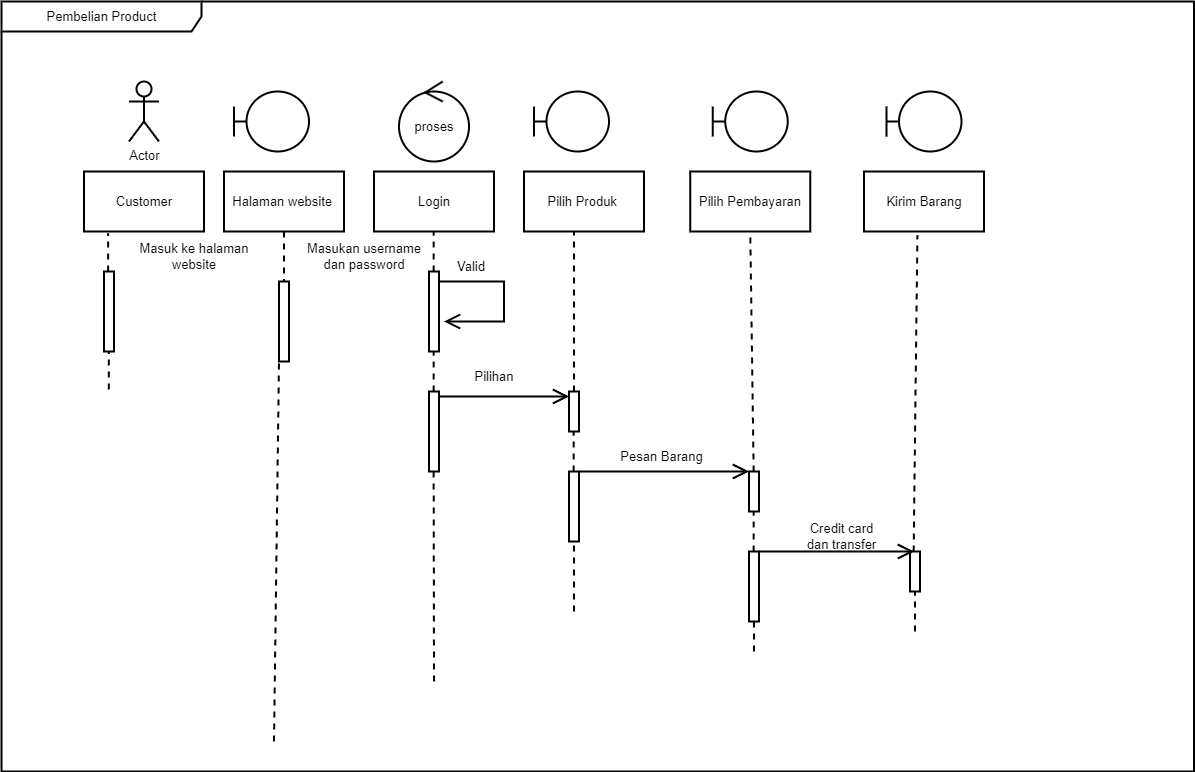

The diagram above was exported from draw.io. Its source (the exported page's mxGraphModel, read from the mxfile embedded in the PNG):
<mxGraphModel dx="3695" dy="2733" grid="1" gridSize="10" guides="1" tooltips="1" connect="1" arrows="1" fold="1" page="1" pageScale="1" pageWidth="827" pageHeight="1169" math="0" shadow="0">
  <root>
    <mxCell id="0" />
    <mxCell id="1" parent="0" />
    <mxCell id="QZEqewgJlNa37P4EcuMR-1" value="Pembelian Product" style="shape=umlFrame;whiteSpace=wrap;html=1;width=200;height=30;strokeWidth=2;fontSize=13;" vertex="1" parent="1">
      <mxGeometry x="-270" y="-470" width="1192.5" height="770" as="geometry" />
    </mxCell>
    <mxCell id="QZEqewgJlNa37P4EcuMR-46" value="Actor" style="shape=umlActor;verticalLabelPosition=bottom;verticalAlign=top;html=1;outlineConnect=0;strokeWidth=2;fontSize=13;" vertex="1" parent="1">
      <mxGeometry x="-142.5" y="-390" width="30" height="60" as="geometry" />
    </mxCell>
    <mxCell id="QZEqewgJlNa37P4EcuMR-47" value="Customer" style="rounded=0;whiteSpace=wrap;html=1;strokeWidth=2;fontSize=13;" vertex="1" parent="1">
      <mxGeometry x="-187.5" y="-300" width="120" height="60" as="geometry" />
    </mxCell>
    <mxCell id="QZEqewgJlNa37P4EcuMR-48" value="" style="shape=umlBoundary;whiteSpace=wrap;html=1;strokeWidth=2;fontSize=13;" vertex="1" parent="1">
      <mxGeometry x="-37.5" y="-380" width="75" height="60" as="geometry" />
    </mxCell>
    <mxCell id="QZEqewgJlNa37P4EcuMR-49" value="Halaman website&amp;nbsp;" style="rounded=0;whiteSpace=wrap;html=1;strokeWidth=2;fontSize=13;" vertex="1" parent="1">
      <mxGeometry x="-47.5" y="-300" width="120" height="60" as="geometry" />
    </mxCell>
    <mxCell id="QZEqewgJlNa37P4EcuMR-50" value="Login" style="rounded=0;whiteSpace=wrap;html=1;strokeWidth=2;fontSize=13;" vertex="1" parent="1">
      <mxGeometry x="102.5" y="-300" width="120" height="60" as="geometry" />
    </mxCell>
    <mxCell id="QZEqewgJlNa37P4EcuMR-51" value="Pilih Produk&amp;nbsp;" style="rounded=0;whiteSpace=wrap;html=1;strokeWidth=2;fontSize=13;" vertex="1" parent="1">
      <mxGeometry x="252.5" y="-300" width="120" height="60" as="geometry" />
    </mxCell>
    <mxCell id="QZEqewgJlNa37P4EcuMR-52" value="Pilih Pembayaran" style="rounded=0;whiteSpace=wrap;html=1;strokeWidth=2;fontSize=13;" vertex="1" parent="1">
      <mxGeometry x="418.75" y="-300" width="120" height="60" as="geometry" />
    </mxCell>
    <mxCell id="QZEqewgJlNa37P4EcuMR-53" value="Kirim Barang" style="rounded=0;whiteSpace=wrap;html=1;strokeWidth=2;fontSize=13;" vertex="1" parent="1">
      <mxGeometry x="592.5" y="-300" width="120" height="60" as="geometry" />
    </mxCell>
    <mxCell id="QZEqewgJlNa37P4EcuMR-54" value="" style="html=1;points=[[0,0,0,0,5],[0,1,0,0,-5],[1,0,0,0,5],[1,1,0,0,-5]];perimeter=orthogonalPerimeter;outlineConnect=0;targetShapes=umlLifeline;portConstraint=eastwest;newEdgeStyle={&quot;curved&quot;:0,&quot;rounded&quot;:0};strokeWidth=2;fontSize=13;" vertex="1" parent="1">
      <mxGeometry x="-167.5" y="-200" width="10" height="80" as="geometry" />
    </mxCell>
    <mxCell id="QZEqewgJlNa37P4EcuMR-55" value="Masuk ke halaman website" style="text;html=1;strokeColor=none;fillColor=none;align=center;verticalAlign=middle;whiteSpace=wrap;rounded=0;strokeWidth=2;fontSize=13;" vertex="1" parent="1">
      <mxGeometry x="-137.5" y="-230" width="120" height="30" as="geometry" />
    </mxCell>
    <mxCell id="QZEqewgJlNa37P4EcuMR-56" value="Masukan username dan password" style="text;html=1;strokeColor=none;fillColor=none;align=center;verticalAlign=middle;whiteSpace=wrap;rounded=0;strokeWidth=2;fontSize=13;" vertex="1" parent="1">
      <mxGeometry x="32.5" y="-230" width="120" height="30" as="geometry" />
    </mxCell>
    <mxCell id="QZEqewgJlNa37P4EcuMR-57" value="proses" style="ellipse;shape=umlControl;whiteSpace=wrap;html=1;strokeWidth=2;fontSize=13;" vertex="1" parent="1">
      <mxGeometry x="127.5" y="-390" width="70" height="80" as="geometry" />
    </mxCell>
    <mxCell id="QZEqewgJlNa37P4EcuMR-61" value="" style="endArrow=none;dashed=1;html=1;rounded=0;entryX=0.201;entryY=1.036;entryDx=0;entryDy=0;entryPerimeter=0;strokeWidth=2;fontSize=13;" edge="1" parent="1" source="QZEqewgJlNa37P4EcuMR-54" target="QZEqewgJlNa37P4EcuMR-47">
      <mxGeometry width="50" height="50" relative="1" as="geometry">
        <mxPoint x="222.5" y="-270" as="sourcePoint" />
        <mxPoint x="142.5" y="-60" as="targetPoint" />
      </mxGeometry>
    </mxCell>
    <mxCell id="QZEqewgJlNa37P4EcuMR-62" value="" style="endArrow=none;dashed=1;html=1;rounded=0;entryX=0.201;entryY=1.036;entryDx=0;entryDy=0;entryPerimeter=0;strokeWidth=2;fontSize=13;" edge="1" parent="1">
      <mxGeometry width="50" height="50" relative="1" as="geometry">
        <mxPoint x="-162.68" y="-82" as="sourcePoint" />
        <mxPoint x="-162.68" y="-120" as="targetPoint" />
      </mxGeometry>
    </mxCell>
    <mxCell id="QZEqewgJlNa37P4EcuMR-63" value="" style="shape=umlBoundary;whiteSpace=wrap;html=1;strokeWidth=2;fontSize=13;" vertex="1" parent="1">
      <mxGeometry x="262.5" y="-380" width="75" height="60" as="geometry" />
    </mxCell>
    <mxCell id="QZEqewgJlNa37P4EcuMR-64" value="" style="shape=umlBoundary;whiteSpace=wrap;html=1;fontStyle=1;strokeWidth=2;fontSize=13;" vertex="1" parent="1">
      <mxGeometry x="441.25" y="-380" width="75" height="60" as="geometry" />
    </mxCell>
    <mxCell id="QZEqewgJlNa37P4EcuMR-65" value="" style="shape=umlBoundary;whiteSpace=wrap;html=1;fontStyle=0;strokeWidth=2;fontSize=13;" vertex="1" parent="1">
      <mxGeometry x="615" y="-380" width="75" height="60" as="geometry" />
    </mxCell>
    <mxCell id="QZEqewgJlNa37P4EcuMR-66" value="" style="html=1;points=[[0,0,0,0,5],[0,1,0,0,-5],[1,0,0,0,5],[1,1,0,0,-5]];perimeter=orthogonalPerimeter;outlineConnect=0;targetShapes=umlLifeline;portConstraint=eastwest;newEdgeStyle={&quot;curved&quot;:0,&quot;rounded&quot;:0};strokeWidth=2;fontSize=13;" vertex="1" parent="1">
      <mxGeometry x="7.5" y="-190" width="10" height="80" as="geometry" />
    </mxCell>
    <mxCell id="QZEqewgJlNa37P4EcuMR-67" value="" style="endArrow=none;dashed=1;html=1;rounded=0;strokeWidth=2;fontSize=13;" edge="1" parent="1" target="QZEqewgJlNa37P4EcuMR-66">
      <mxGeometry width="50" height="50" relative="1" as="geometry">
        <mxPoint x="2.5" y="270" as="sourcePoint" />
        <mxPoint x="-0.18000000000006366" y="-110" as="targetPoint" />
      </mxGeometry>
    </mxCell>
    <mxCell id="QZEqewgJlNa37P4EcuMR-68" value="" style="endArrow=none;dashed=1;html=1;rounded=0;exitX=0.5;exitY=1;exitDx=0;exitDy=0;strokeWidth=2;fontSize=13;" edge="1" parent="1" source="QZEqewgJlNa37P4EcuMR-49" target="QZEqewgJlNa37P4EcuMR-66">
      <mxGeometry width="50" height="50" relative="1" as="geometry">
        <mxPoint x="-153.5" y="-190" as="sourcePoint" />
        <mxPoint x="-153.5" y="-228" as="targetPoint" />
      </mxGeometry>
    </mxCell>
    <mxCell id="QZEqewgJlNa37P4EcuMR-70" value="" style="html=1;points=[[0,0,0,0,5],[0,1,0,0,-5],[1,0,0,0,5],[1,1,0,0,-5]];perimeter=orthogonalPerimeter;outlineConnect=0;targetShapes=umlLifeline;portConstraint=eastwest;newEdgeStyle={&quot;curved&quot;:0,&quot;rounded&quot;:0};strokeWidth=2;fontSize=13;" vertex="1" parent="1">
      <mxGeometry x="157.5" y="-200" width="10" height="80" as="geometry" />
    </mxCell>
    <mxCell id="QZEqewgJlNa37P4EcuMR-71" value="" style="html=1;points=[[0,0,0,0,5],[0,1,0,0,-5],[1,0,0,0,5],[1,1,0,0,-5]];perimeter=orthogonalPerimeter;outlineConnect=0;targetShapes=umlLifeline;portConstraint=eastwest;newEdgeStyle={&quot;curved&quot;:0,&quot;rounded&quot;:0};strokeWidth=2;fontSize=13;" vertex="1" parent="1">
      <mxGeometry x="157.5" y="-80" width="10" height="80" as="geometry" />
    </mxCell>
    <mxCell id="QZEqewgJlNa37P4EcuMR-75" value="" style="html=1;points=[[0,0,0,0,5],[0,1,0,0,-5],[1,0,0,0,5],[1,1,0,0,-5]];perimeter=orthogonalPerimeter;outlineConnect=0;targetShapes=umlLifeline;portConstraint=eastwest;newEdgeStyle={&quot;curved&quot;:0,&quot;rounded&quot;:0};strokeWidth=2;fontSize=13;" vertex="1" parent="1">
      <mxGeometry x="297.5" y="-80" width="10" height="40" as="geometry" />
    </mxCell>
    <mxCell id="QZEqewgJlNa37P4EcuMR-77" value="" style="endArrow=open;endFill=1;endSize=12;html=1;rounded=0;exitX=1;exitY=0;exitDx=0;exitDy=5;exitPerimeter=0;strokeWidth=2;fontSize=13;" edge="1" parent="1">
      <mxGeometry width="160" relative="1" as="geometry">
        <mxPoint x="167.5" y="-190" as="sourcePoint" />
        <mxPoint x="172.5" y="-150" as="targetPoint" />
        <Array as="points">
          <mxPoint x="232.5" y="-190" />
          <mxPoint x="232.5" y="-150" />
        </Array>
      </mxGeometry>
    </mxCell>
    <mxCell id="QZEqewgJlNa37P4EcuMR-79" value="Valid" style="text;html=1;strokeColor=none;fillColor=none;align=center;verticalAlign=middle;whiteSpace=wrap;rounded=0;strokeWidth=2;fontSize=13;" vertex="1" parent="1">
      <mxGeometry x="169.5" y="-220" width="60" height="30" as="geometry" />
    </mxCell>
    <mxCell id="QZEqewgJlNa37P4EcuMR-80" value="" style="endArrow=open;endFill=1;endSize=12;html=1;rounded=0;exitX=1;exitY=0;exitDx=0;exitDy=5;exitPerimeter=0;entryX=0;entryY=0;entryDx=0;entryDy=5;entryPerimeter=0;strokeWidth=2;fontSize=13;" edge="1" parent="1" source="QZEqewgJlNa37P4EcuMR-71" target="QZEqewgJlNa37P4EcuMR-75">
      <mxGeometry width="160" relative="1" as="geometry">
        <mxPoint x="92.5" y="-120" as="sourcePoint" />
        <mxPoint x="252.5" y="-120" as="targetPoint" />
      </mxGeometry>
    </mxCell>
    <mxCell id="QZEqewgJlNa37P4EcuMR-81" value="Pilihan" style="text;html=1;strokeColor=none;fillColor=none;align=center;verticalAlign=middle;whiteSpace=wrap;rounded=0;strokeWidth=2;fontSize=13;" vertex="1" parent="1">
      <mxGeometry x="192.5" y="-110" width="60" height="30" as="geometry" />
    </mxCell>
    <mxCell id="QZEqewgJlNa37P4EcuMR-82" value="" style="html=1;points=[[0,0,0,0,5],[0,1,0,0,-5],[1,0,0,0,5],[1,1,0,0,-5]];perimeter=orthogonalPerimeter;outlineConnect=0;targetShapes=umlLifeline;portConstraint=eastwest;newEdgeStyle={&quot;curved&quot;:0,&quot;rounded&quot;:0};strokeWidth=2;fontSize=13;" vertex="1" parent="1">
      <mxGeometry x="297.5" width="10" height="70" as="geometry" />
    </mxCell>
    <mxCell id="QZEqewgJlNa37P4EcuMR-83" value="" style="html=1;points=[[0,0,0,0,5],[0,1,0,0,-5],[1,0,0,0,5],[1,1,0,0,-5]];perimeter=orthogonalPerimeter;outlineConnect=0;targetShapes=umlLifeline;portConstraint=eastwest;newEdgeStyle={&quot;curved&quot;:0,&quot;rounded&quot;:0};strokeWidth=2;fontSize=13;" vertex="1" parent="1">
      <mxGeometry x="477.5" width="10" height="40" as="geometry" />
    </mxCell>
    <mxCell id="QZEqewgJlNa37P4EcuMR-84" value="" style="endArrow=open;endFill=1;endSize=12;html=1;rounded=0;exitX=1;exitY=0;exitDx=0;exitDy=5;exitPerimeter=0;strokeWidth=2;fontSize=13;" edge="1" parent="1" target="QZEqewgJlNa37P4EcuMR-83">
      <mxGeometry width="160" relative="1" as="geometry">
        <mxPoint x="307.5" as="sourcePoint" />
        <mxPoint x="437.5" as="targetPoint" />
      </mxGeometry>
    </mxCell>
    <mxCell id="QZEqewgJlNa37P4EcuMR-85" value="Pesan Barang" style="text;html=1;strokeColor=none;fillColor=none;align=center;verticalAlign=middle;whiteSpace=wrap;rounded=0;strokeWidth=2;fontSize=13;" vertex="1" parent="1">
      <mxGeometry x="347.5" y="-30" width="85" height="30" as="geometry" />
    </mxCell>
    <mxCell id="QZEqewgJlNa37P4EcuMR-86" value="" style="html=1;points=[[0,0,0,0,5],[0,1,0,0,-5],[1,0,0,0,5],[1,1,0,0,-5]];perimeter=orthogonalPerimeter;outlineConnect=0;targetShapes=umlLifeline;portConstraint=eastwest;newEdgeStyle={&quot;curved&quot;:0,&quot;rounded&quot;:0};strokeWidth=2;fontSize=13;" vertex="1" parent="1">
      <mxGeometry x="477.5" y="80" width="10" height="70" as="geometry" />
    </mxCell>
    <mxCell id="QZEqewgJlNa37P4EcuMR-87" value="" style="html=1;points=[[0,0,0,0,5],[0,1,0,0,-5],[1,0,0,0,5],[1,1,0,0,-5]];perimeter=orthogonalPerimeter;outlineConnect=0;targetShapes=umlLifeline;portConstraint=eastwest;newEdgeStyle={&quot;curved&quot;:0,&quot;rounded&quot;:0};strokeWidth=2;fontSize=13;" vertex="1" parent="1">
      <mxGeometry x="638.5" y="80" width="10" height="40" as="geometry" />
    </mxCell>
    <mxCell id="QZEqewgJlNa37P4EcuMR-88" value="" style="endArrow=open;endFill=1;endSize=12;html=1;rounded=0;exitX=1;exitY=0;exitDx=0;exitDy=5;exitPerimeter=0;strokeWidth=2;fontSize=13;" edge="1" parent="1">
      <mxGeometry width="160" relative="1" as="geometry">
        <mxPoint x="487.5" y="80" as="sourcePoint" />
        <mxPoint x="642.5" y="80" as="targetPoint" />
      </mxGeometry>
    </mxCell>
    <mxCell id="QZEqewgJlNa37P4EcuMR-89" value="Credit card dan transfer" style="text;html=1;strokeColor=none;fillColor=none;align=center;verticalAlign=middle;whiteSpace=wrap;rounded=0;strokeWidth=2;fontSize=13;" vertex="1" parent="1">
      <mxGeometry x="527.5" y="50" width="85" height="30" as="geometry" />
    </mxCell>
    <mxCell id="QZEqewgJlNa37P4EcuMR-90" value="" style="endArrow=none;dashed=1;html=1;rounded=0;strokeWidth=2;fontSize=13;" edge="1" parent="1">
      <mxGeometry width="50" height="50" relative="1" as="geometry">
        <mxPoint x="162.15999999999997" y="-200" as="sourcePoint" />
        <mxPoint x="162.15999999999997" y="-240" as="targetPoint" />
      </mxGeometry>
    </mxCell>
    <mxCell id="QZEqewgJlNa37P4EcuMR-91" value="" style="endArrow=none;dashed=1;html=1;rounded=0;strokeWidth=2;fontSize=13;" edge="1" parent="1">
      <mxGeometry width="50" height="50" relative="1" as="geometry">
        <mxPoint x="162.15999999999997" y="-80" as="sourcePoint" />
        <mxPoint x="162.15999999999997" y="-120" as="targetPoint" />
      </mxGeometry>
    </mxCell>
    <mxCell id="QZEqewgJlNa37P4EcuMR-92" value="" style="endArrow=none;dashed=1;html=1;rounded=0;strokeWidth=2;fontSize=13;" edge="1" parent="1">
      <mxGeometry width="50" height="50" relative="1" as="geometry">
        <mxPoint x="162.5" y="210" as="sourcePoint" />
        <mxPoint x="162.15999999999997" as="targetPoint" />
      </mxGeometry>
    </mxCell>
    <mxCell id="QZEqewgJlNa37P4EcuMR-93" value="" style="endArrow=none;dashed=1;html=1;rounded=0;entryX=0.417;entryY=1;entryDx=0;entryDy=0;entryPerimeter=0;strokeWidth=2;fontSize=13;" edge="1" parent="1" target="QZEqewgJlNa37P4EcuMR-51">
      <mxGeometry width="50" height="50" relative="1" as="geometry">
        <mxPoint x="302.5" y="-80" as="sourcePoint" />
        <mxPoint x="302.15999999999997" y="-220" as="targetPoint" />
      </mxGeometry>
    </mxCell>
    <mxCell id="QZEqewgJlNa37P4EcuMR-94" value="" style="endArrow=none;dashed=1;html=1;rounded=0;strokeWidth=2;fontSize=13;" edge="1" parent="1">
      <mxGeometry width="50" height="50" relative="1" as="geometry">
        <mxPoint x="302.15999999999997" as="sourcePoint" />
        <mxPoint x="302.15999999999997" y="-40" as="targetPoint" />
      </mxGeometry>
    </mxCell>
    <mxCell id="QZEqewgJlNa37P4EcuMR-95" value="" style="endArrow=none;dashed=1;html=1;rounded=0;strokeWidth=2;fontSize=13;" edge="1" parent="1" target="QZEqewgJlNa37P4EcuMR-82">
      <mxGeometry width="50" height="50" relative="1" as="geometry">
        <mxPoint x="302.5" y="140" as="sourcePoint" />
        <mxPoint x="302.5" y="80" as="targetPoint" />
      </mxGeometry>
    </mxCell>
    <mxCell id="QZEqewgJlNa37P4EcuMR-96" value="" style="endArrow=none;dashed=1;html=1;rounded=0;entryX=0.5;entryY=1;entryDx=0;entryDy=0;strokeWidth=2;fontSize=13;" edge="1" parent="1" target="QZEqewgJlNa37P4EcuMR-52">
      <mxGeometry width="50" height="50" relative="1" as="geometry">
        <mxPoint x="482.1600000000001" as="sourcePoint" />
        <mxPoint x="482.1600000000001" y="-160" as="targetPoint" />
      </mxGeometry>
    </mxCell>
    <mxCell id="QZEqewgJlNa37P4EcuMR-97" value="" style="endArrow=none;dashed=1;html=1;rounded=0;entryX=0.5;entryY=1;entryDx=0;entryDy=0;entryPerimeter=0;strokeWidth=2;fontSize=13;" edge="1" parent="1" target="QZEqewgJlNa37P4EcuMR-86">
      <mxGeometry width="50" height="50" relative="1" as="geometry">
        <mxPoint x="482.5" y="180" as="sourcePoint" />
        <mxPoint x="483.8399999999999" y="160" as="targetPoint" />
      </mxGeometry>
    </mxCell>
    <mxCell id="QZEqewgJlNa37P4EcuMR-98" value="" style="endArrow=none;dashed=1;html=1;rounded=0;strokeWidth=2;fontSize=13;" edge="1" parent="1">
      <mxGeometry width="50" height="50" relative="1" as="geometry">
        <mxPoint x="482.15999999999985" y="80" as="sourcePoint" />
        <mxPoint x="482.15999999999985" y="40" as="targetPoint" />
      </mxGeometry>
    </mxCell>
    <mxCell id="QZEqewgJlNa37P4EcuMR-99" value="" style="endArrow=none;dashed=1;html=1;rounded=0;entryX=0.445;entryY=1.061;entryDx=0;entryDy=0;entryPerimeter=0;strokeWidth=2;fontSize=13;" edge="1" parent="1" target="QZEqewgJlNa37P4EcuMR-53">
      <mxGeometry width="50" height="50" relative="1" as="geometry">
        <mxPoint x="642.1600000000001" y="80" as="sourcePoint" />
        <mxPoint x="638.5" y="-160" as="targetPoint" />
      </mxGeometry>
    </mxCell>
    <mxCell id="QZEqewgJlNa37P4EcuMR-100" value="" style="endArrow=none;dashed=1;html=1;rounded=0;entryX=0.5;entryY=1;entryDx=0;entryDy=0;entryPerimeter=0;strokeWidth=2;fontSize=13;" edge="1" parent="1">
      <mxGeometry width="50" height="50" relative="1" as="geometry">
        <mxPoint x="643.5" y="160" as="sourcePoint" />
        <mxPoint x="643.5" y="120" as="targetPoint" />
      </mxGeometry>
    </mxCell>
  </root>
</mxGraphModel>